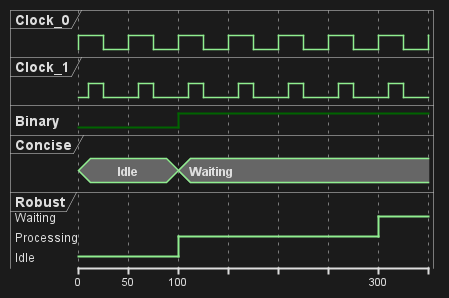

The diagram above was rendered by PlantUML. Its source (embedded in the PNG):
@startuml
clock   "Clock_0"   as C0 with period 50
clock   "Clock_1"   as C1 with period 50 pulse 15 offset 10
binary  "Binary"  as B
concise "Concise" as C
robust  "Robust"  as R


@0
C is Idle
R is Idle

@100
B is high
C is Waiting
R is Processing

@300
R is Waiting
@enduml